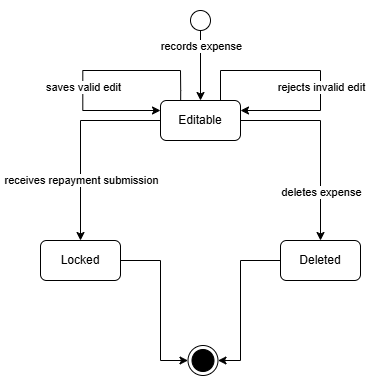

The diagram above was exported from draw.io. Its source (the exported page's mxGraphModel, read from the mxfile embedded in the PNG):
<mxGraphModel dx="1826" dy="518" grid="1" gridSize="10" guides="1" tooltips="1" connect="1" arrows="1" fold="1" page="1" pageScale="1" pageWidth="850" pageHeight="1100" math="0" shadow="0">
  <root>
    <mxCell id="0" />
    <mxCell id="1" parent="0" />
    <mxCell id="2" parent="1" style="rounded=1;whiteSpace=wrap;html=1;roundedPerimeter=1;fillColor=default;strokeColor=none;" value="" vertex="1">
      <mxGeometry height="380" width="370" x="480" y="160" as="geometry" />
    </mxCell>
    <mxCell id="3" edge="1" parent="1" source="5" style="edgeStyle=orthogonalEdgeStyle;rounded=0;orthogonalLoop=1;jettySize=auto;html=1;entryX=0.5;entryY=0;entryDx=0;entryDy=0;defaultLabelBackgroundColor=page;labelPadding=0 4;" target="13">
      <mxGeometry relative="1" as="geometry" />
    </mxCell>
    <mxCell id="4" connectable="0" parent="3" style="edgeLabel;html=1;align=center;verticalAlign=middle;resizable=0;points=[];inheritText=1;defaultLabelBackgroundColor=page;labelPadding=0 4;" value="records expense" vertex="1">
      <mxGeometry relative="1" x="-0.2022" as="geometry">
        <mxPoint y="-13" as="offset" />
      </mxGeometry>
    </mxCell>
    <mxCell id="5" parent="1" style="ellipse;whiteSpace=wrap;html=1;shapeInside=1;aspect=fixed;" value="" vertex="1">
      <mxGeometry height="20" width="20" x="670" y="170" as="geometry" />
    </mxCell>
    <mxCell id="6" parent="1" style="ellipse;html=1;shape=endState;fillColor=#000000;strokeColor=#000000;" value="" vertex="1">
      <mxGeometry height="30" width="30" x="667.5" y="505" as="geometry" />
    </mxCell>
    <mxCell id="7" edge="1" parent="1" source="13" style="edgeStyle=orthogonalEdgeStyle;rounded=0;orthogonalLoop=1;jettySize=auto;html=1;entryX=0.5;entryY=0;entryDx=0;entryDy=0;defaultLabelBackgroundColor=page;labelPadding=0 4;" target="15">
      <mxGeometry relative="1" as="geometry" />
    </mxCell>
    <mxCell id="8" connectable="0" parent="7" style="edgeLabel;html=1;align=center;verticalAlign=middle;resizable=0;points=[];inheritText=1;defaultLabelBackgroundColor=page;labelPadding=0 4;" value="receives repayment submission" vertex="1">
      <mxGeometry relative="1" x="0.3884" y="1" as="geometry">
        <mxPoint as="offset" />
      </mxGeometry>
    </mxCell>
    <mxCell id="9" edge="1" parent="1" source="13" style="edgeStyle=orthogonalEdgeStyle;rounded=0;orthogonalLoop=1;jettySize=auto;html=1;entryX=0.5;entryY=0;entryDx=0;entryDy=0;defaultLabelBackgroundColor=page;labelPadding=0 4;" target="19">
      <mxGeometry relative="1" x="0.06" as="geometry">
        <Array as="points">
          <mxPoint x="800" y="280" />
        </Array>
        <mxPoint x="812.5" y="400" as="targetPoint" />
      </mxGeometry>
    </mxCell>
    <mxCell id="10" connectable="0" parent="9" style="edgeLabel;html=1;align=center;verticalAlign=middle;resizable=0;points=[];inheritText=1;defaultLabelBackgroundColor=page;labelPadding=0 4;" value="deletes expense" vertex="1">
      <mxGeometry relative="1" x="0.51" as="geometry">
        <mxPoint as="offset" />
      </mxGeometry>
    </mxCell>
    <mxCell id="11" edge="1" parent="1" source="13" style="edgeStyle=orthogonalEdgeStyle;rounded=0;orthogonalLoop=1;jettySize=auto;html=1;defaultLabelBackgroundColor=page;labelPadding=0 4;innerLoopWaypoints=1;exitX=0.245;exitY=-0.014;exitDx=0;exitDy=0;entryX=0;entryY=0.25;entryDx=0;entryDy=0;" target="13">
      <mxGeometry relative="1" x="0.1654" as="geometry">
        <Array as="points">
          <mxPoint x="660.2" y="250" />
          <mxPoint x="660" y="230" />
          <mxPoint x="562.3" y="230" />
          <mxPoint x="562.3" y="270" />
        </Array>
        <mxPoint x="620" y="210" as="targetPoint" />
      </mxGeometry>
    </mxCell>
    <mxCell id="12" connectable="0" parent="11" style="edgeLabel;html=1;align=center;verticalAlign=middle;resizable=0;points=[];inheritText=1;defaultLabelBackgroundColor=page;labelPadding=0 4;" value="saves valid edit" vertex="1">
      <mxGeometry relative="1" x="0.2632" as="geometry">
        <mxPoint y="-11" as="offset" />
      </mxGeometry>
    </mxCell>
    <mxCell id="13" parent="1" style="rounded=1;whiteSpace=wrap;html=1;roundedPerimeter=1;" value="Editable" vertex="1">
      <mxGeometry height="40" width="80" x="640" y="260" as="geometry" />
    </mxCell>
    <mxCell id="14" edge="1" parent="1" source="15" style="edgeStyle=orthogonalEdgeStyle;rounded=0;orthogonalLoop=1;jettySize=auto;html=1;defaultLabelBackgroundColor=page;labelPadding=0 4;entryX=0;entryY=0.5;entryDx=0;entryDy=0;" target="6">
      <mxGeometry relative="1" x="-0.0811" as="geometry">
        <Array as="points">
          <mxPoint x="640" y="420" />
          <mxPoint x="640" y="520" />
        </Array>
        <mxPoint x="682.55" y="505.4" as="targetPoint" />
      </mxGeometry>
    </mxCell>
    <mxCell id="15" parent="1" style="rounded=1;whiteSpace=wrap;html=1;roundedPerimeter=1;" value="Locked" vertex="1">
      <mxGeometry height="40" width="80" x="520" y="400" as="geometry" />
    </mxCell>
    <mxCell id="16" edge="1" parent="1" style="edgeStyle=orthogonalEdgeStyle;rounded=0;orthogonalLoop=1;jettySize=auto;html=1;entryX=1;entryY=0.5;entryDx=0;entryDy=0;defaultLabelBackgroundColor=page;labelPadding=0 4;" target="6">
      <mxGeometry relative="1" x="0.1745" as="geometry">
        <Array as="points">
          <mxPoint x="812.5" y="420" />
          <mxPoint x="720" y="420" />
          <mxPoint x="720" y="520" />
        </Array>
        <mxPoint x="812.5" y="440" as="sourcePoint" />
      </mxGeometry>
    </mxCell>
    <mxCell id="17" edge="1" parent="1" source="13" style="edgeStyle=orthogonalEdgeStyle;rounded=0;orthogonalLoop=1;jettySize=auto;html=1;innerLoopWaypoints=1;defaultLabelBackgroundColor=page;labelPadding=0 4;exitX=0.75;exitY=0;exitDx=0;exitDy=0;" target="13">
      <mxGeometry relative="1" x="-0.0174" as="geometry">
        <Array as="points">
          <mxPoint x="700" y="230" />
          <mxPoint x="800" y="230" />
          <mxPoint x="800" y="270" />
        </Array>
      </mxGeometry>
    </mxCell>
    <mxCell id="18" connectable="0" parent="17" style="edgeLabel;html=1;align=center;verticalAlign=middle;resizable=0;points=[];inheritText=1;defaultLabelBackgroundColor=page;labelPadding=0 4;" value="rejects invalid edit" vertex="1">
      <mxGeometry relative="1" x="0.192" as="geometry">
        <mxPoint y="-3" as="offset" />
      </mxGeometry>
    </mxCell>
    <mxCell id="19" parent="1" style="rounded=1;whiteSpace=wrap;html=1;roundedPerimeter=1;" value="Deleted" vertex="1">
      <mxGeometry height="40" width="80" x="760" y="400" as="geometry" />
    </mxCell>
  </root>
</mxGraphModel>